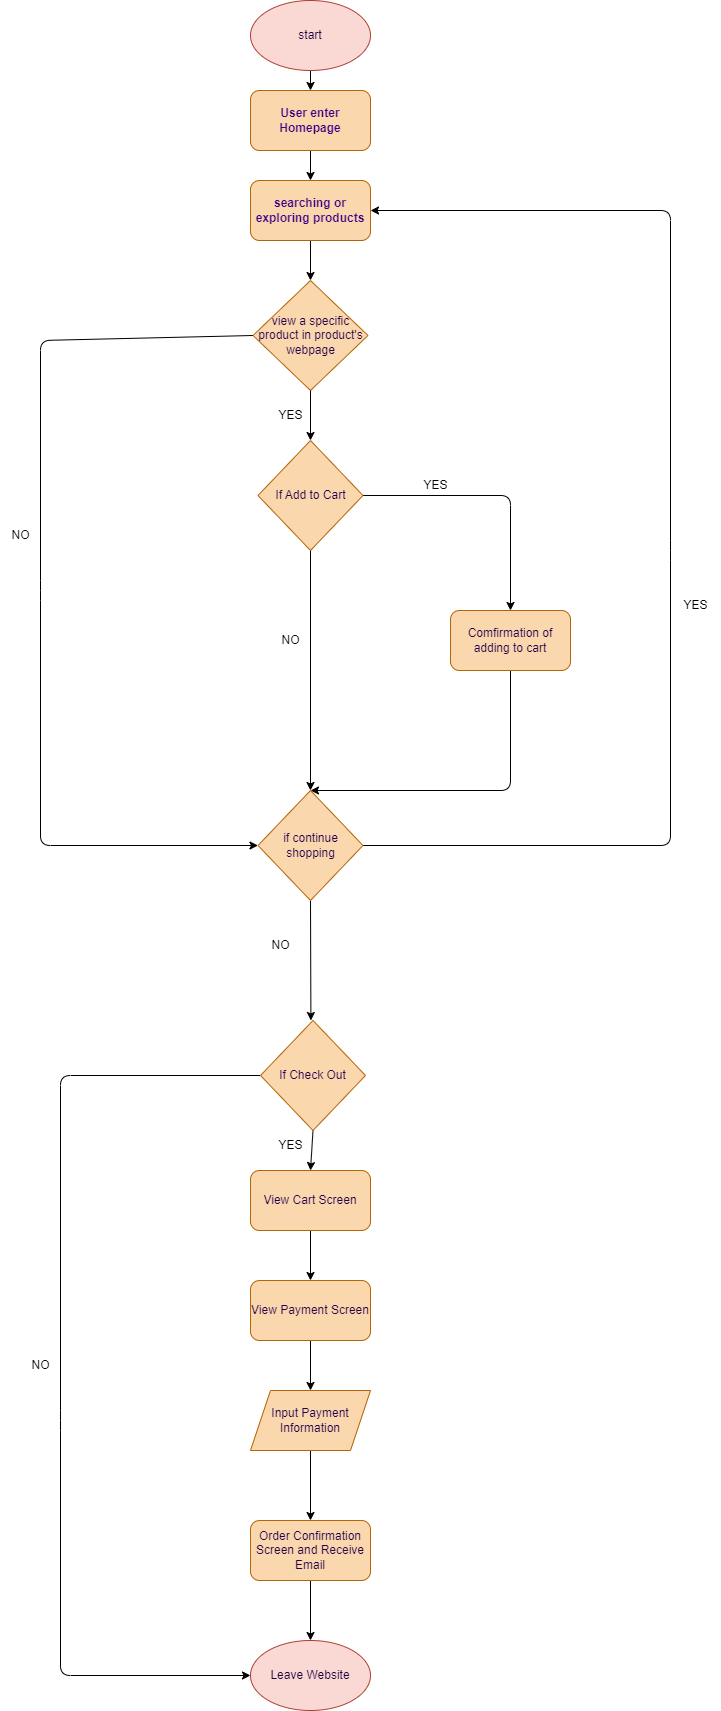

The diagram above was exported from draw.io. Its source (the exported page's mxGraphModel, read from the mxfile embedded in the PNG):
<mxGraphModel dx="2357" dy="1836" grid="1" gridSize="10" guides="1" tooltips="1" connect="1" arrows="1" fold="1" page="1" pageScale="1" pageWidth="850" pageHeight="1100" math="0" shadow="0">
  <root>
    <mxCell id="0" />
    <mxCell id="1" parent="0" />
    <mxCell id="69" style="edgeStyle=none;html=1;exitX=0.5;exitY=1;exitDx=0;exitDy=0;entryX=0.5;entryY=0;entryDx=0;entryDy=0;fontColor=#24004D;" edge="1" parent="1" source="2" target="7">
      <mxGeometry relative="1" as="geometry" />
    </mxCell>
    <mxCell id="2" value="User enter Homepage" style="rounded=1;whiteSpace=wrap;html=1;fillColor=#fad7ac;strokeColor=#b46504;fontStyle=1;fontColor=#3F0087;" vertex="1" parent="1">
      <mxGeometry x="-320" y="-920" width="120" height="60" as="geometry" />
    </mxCell>
    <mxCell id="4" style="edgeStyle=none;html=1;entryX=0.5;entryY=0;entryDx=0;entryDy=0;fontColor=#1D003D;" edge="1" parent="1" source="3" target="2">
      <mxGeometry relative="1" as="geometry" />
    </mxCell>
    <mxCell id="3" value="start" style="ellipse;whiteSpace=wrap;html=1;fillColor=#fad9d5;strokeColor=#ae4132;fontColor=#1D003D;" vertex="1" parent="1">
      <mxGeometry x="-320" y="-1010" width="120" height="70" as="geometry" />
    </mxCell>
    <mxCell id="59" style="edgeStyle=none;html=1;exitX=0.5;exitY=1;exitDx=0;exitDy=0;entryX=0.5;entryY=0;entryDx=0;entryDy=0;fontColor=#24004D;" edge="1" parent="1" source="7" target="10">
      <mxGeometry relative="1" as="geometry" />
    </mxCell>
    <mxCell id="7" value="searching or&lt;br&gt;exploring products" style="rounded=1;whiteSpace=wrap;html=1;fillColor=#fad7ac;strokeColor=#b46504;fontStyle=1;fontColor=#3F0087;" vertex="1" parent="1">
      <mxGeometry x="-320" y="-830" width="120" height="60" as="geometry" />
    </mxCell>
    <mxCell id="17" style="edgeStyle=none;html=1;fontColor=#FFFFFF;startArrow=none;entryX=0.5;entryY=0;entryDx=0;entryDy=0;" edge="1" parent="1" target="72">
      <mxGeometry relative="1" as="geometry">
        <mxPoint x="-260" y="-560" as="targetPoint" />
        <mxPoint x="-260" y="-600" as="sourcePoint" />
      </mxGeometry>
    </mxCell>
    <mxCell id="65" style="edgeStyle=none;html=1;entryX=0;entryY=0.5;entryDx=0;entryDy=0;fontColor=#24004D;exitX=0;exitY=0.5;exitDx=0;exitDy=0;" edge="1" parent="1" source="10" target="31">
      <mxGeometry relative="1" as="geometry">
        <mxPoint x="-430" y="-665" as="targetPoint" />
        <Array as="points">
          <mxPoint x="-530" y="-670" />
          <mxPoint x="-530" y="-420" />
          <mxPoint x="-530" y="-165" />
        </Array>
      </mxGeometry>
    </mxCell>
    <mxCell id="10" value="view a specific product in product's webpage" style="rhombus;whiteSpace=wrap;html=1;fillColor=#fad7ac;strokeColor=#b46504;fontColor=#25004F;" vertex="1" parent="1">
      <mxGeometry x="-317.5" y="-730" width="115" height="110" as="geometry" />
    </mxCell>
    <mxCell id="23" value="" style="edgeStyle=none;html=1;fontColor=#FFFFFF;endArrow=none;" edge="1" parent="1" source="10">
      <mxGeometry relative="1" as="geometry">
        <mxPoint x="-260" y="-590" as="targetPoint" />
        <mxPoint x="-260" y="-650" as="sourcePoint" />
      </mxGeometry>
    </mxCell>
    <mxCell id="30" style="edgeStyle=none;html=1;fontColor=#FFFFFF;exitX=0.5;exitY=1;exitDx=0;exitDy=0;" edge="1" parent="1" source="78">
      <mxGeometry relative="1" as="geometry">
        <mxPoint x="-260" y="-220" as="targetPoint" />
        <mxPoint x="-140.94551282051293" y="-374.56196581196605" as="sourcePoint" />
        <Array as="points">
          <mxPoint x="-60" y="-220" />
        </Array>
      </mxGeometry>
    </mxCell>
    <mxCell id="32" style="edgeStyle=none;html=1;exitX=1;exitY=0.5;exitDx=0;exitDy=0;entryX=1;entryY=0.5;entryDx=0;entryDy=0;fontColor=#FFFFFF;" edge="1" parent="1" source="31" target="7">
      <mxGeometry relative="1" as="geometry">
        <Array as="points">
          <mxPoint x="100" y="-165" />
          <mxPoint x="100" y="-460" />
          <mxPoint x="100" y="-800" />
        </Array>
      </mxGeometry>
    </mxCell>
    <mxCell id="34" style="edgeStyle=none;html=1;exitX=0.5;exitY=1;exitDx=0;exitDy=0;fontColor=#FFFFFF;" edge="1" parent="1" source="31">
      <mxGeometry relative="1" as="geometry">
        <mxPoint x="-259.58823529411757" y="10" as="targetPoint" />
      </mxGeometry>
    </mxCell>
    <mxCell id="31" value="if continue shopping" style="rhombus;whiteSpace=wrap;html=1;fillColor=#fad7ac;strokeColor=#b46504;fontColor=#25004F;" vertex="1" parent="1">
      <mxGeometry x="-312.5" y="-220" width="105" height="110" as="geometry" />
    </mxCell>
    <mxCell id="33" value="YES" style="text;strokeColor=none;fillColor=none;align=left;verticalAlign=middle;spacingLeft=4;spacingRight=4;overflow=hidden;points=[[0,0.5],[1,0.5]];portConstraint=eastwest;rotatable=0;whiteSpace=wrap;html=1;fontColor=#FFFFFF;" vertex="1" parent="1">
      <mxGeometry x="-80" y="-370" width="80" height="30" as="geometry" />
    </mxCell>
    <mxCell id="39" style="edgeStyle=none;html=1;exitX=0.5;exitY=1;exitDx=0;exitDy=0;fontColor=#FFFFFF;entryX=0.5;entryY=0;entryDx=0;entryDy=0;" edge="1" parent="1" source="38" target="40">
      <mxGeometry relative="1" as="geometry">
        <mxPoint x="-240" y="250" as="targetPoint" />
      </mxGeometry>
    </mxCell>
    <mxCell id="54" style="edgeStyle=none;html=1;entryX=0;entryY=0.5;entryDx=0;entryDy=0;fontColor=#24004D;exitX=0;exitY=0.5;exitDx=0;exitDy=0;" edge="1" parent="1" source="38" target="52">
      <mxGeometry relative="1" as="geometry">
        <Array as="points">
          <mxPoint x="-510" y="65" />
          <mxPoint x="-510" y="410" />
          <mxPoint x="-510" y="665" />
        </Array>
      </mxGeometry>
    </mxCell>
    <mxCell id="38" value="If Check Out" style="rhombus;whiteSpace=wrap;html=1;fillColor=#fad7ac;strokeColor=#b46504;fontColor=#25004F;" vertex="1" parent="1">
      <mxGeometry x="-310" y="10" width="105" height="110" as="geometry" />
    </mxCell>
    <mxCell id="41" style="edgeStyle=none;html=1;exitX=0.5;exitY=1;exitDx=0;exitDy=0;fontColor=#24004D;entryX=0.5;entryY=0;entryDx=0;entryDy=0;entryPerimeter=0;" edge="1" parent="1" source="40" target="42">
      <mxGeometry relative="1" as="geometry">
        <mxPoint x="-230" y="350" as="targetPoint" />
      </mxGeometry>
    </mxCell>
    <mxCell id="40" value="View Cart Screen" style="rounded=1;whiteSpace=wrap;html=1;fillColor=#fad7ac;strokeColor=#b46504;fontColor=#24004D;" vertex="1" parent="1">
      <mxGeometry x="-320" y="160" width="120" height="60" as="geometry" />
    </mxCell>
    <mxCell id="43" style="edgeStyle=none;html=1;exitX=0.5;exitY=1;exitDx=0;exitDy=0;fontColor=#24004D;entryX=0.5;entryY=0;entryDx=0;entryDy=0;" edge="1" parent="1" source="42" target="46">
      <mxGeometry relative="1" as="geometry">
        <mxPoint x="-190" y="440" as="targetPoint" />
      </mxGeometry>
    </mxCell>
    <mxCell id="42" value="View Payment Screen" style="rounded=1;whiteSpace=wrap;html=1;fillColor=#fad7ac;strokeColor=#b46504;fontColor=#24004D;" vertex="1" parent="1">
      <mxGeometry x="-320" y="270" width="120" height="60" as="geometry" />
    </mxCell>
    <mxCell id="48" style="edgeStyle=none;html=1;exitX=0.5;exitY=1;exitDx=0;exitDy=0;fontColor=#24004D;" edge="1" parent="1" source="46" target="47">
      <mxGeometry relative="1" as="geometry" />
    </mxCell>
    <mxCell id="46" value="Input Payment Information" style="shape=parallelogram;perimeter=parallelogramPerimeter;whiteSpace=wrap;html=1;fixedSize=1;fillColor=#fad7ac;strokeColor=#b46504;fontColor=#24004D;" vertex="1" parent="1">
      <mxGeometry x="-320" y="380" width="120" height="60" as="geometry" />
    </mxCell>
    <mxCell id="53" style="edgeStyle=none;html=1;exitX=0.5;exitY=1;exitDx=0;exitDy=0;entryX=0.5;entryY=0;entryDx=0;entryDy=0;fontColor=#24004D;" edge="1" parent="1" source="47" target="52">
      <mxGeometry relative="1" as="geometry" />
    </mxCell>
    <mxCell id="47" value="Order Confirmation Screen and Receive Email" style="rounded=1;whiteSpace=wrap;html=1;fillColor=#fad7ac;strokeColor=#b46504;fontColor=#24004D;" vertex="1" parent="1">
      <mxGeometry x="-320" y="510" width="120" height="60" as="geometry" />
    </mxCell>
    <mxCell id="52" value="Leave Website" style="ellipse;whiteSpace=wrap;html=1;fillColor=#fad9d5;strokeColor=#ae4132;fontColor=#1D003D;" vertex="1" parent="1">
      <mxGeometry x="-320" y="630" width="120" height="70" as="geometry" />
    </mxCell>
    <mxCell id="73" style="edgeStyle=none;html=1;exitX=1;exitY=0.5;exitDx=0;exitDy=0;entryX=0.5;entryY=0;entryDx=0;entryDy=0;fontColor=#24004D;" edge="1" parent="1" source="72" target="78">
      <mxGeometry relative="1" as="geometry">
        <mxPoint x="-117.5" y="-460" as="targetPoint" />
        <Array as="points">
          <mxPoint x="-60" y="-515" />
        </Array>
      </mxGeometry>
    </mxCell>
    <mxCell id="74" style="edgeStyle=none;html=1;exitX=0.5;exitY=1;exitDx=0;exitDy=0;entryX=0.5;entryY=0;entryDx=0;entryDy=0;fontColor=#24004D;" edge="1" parent="1" source="72" target="31">
      <mxGeometry relative="1" as="geometry" />
    </mxCell>
    <mxCell id="72" value="If Add to Cart" style="rhombus;whiteSpace=wrap;html=1;fillColor=#fad7ac;strokeColor=#b46504;fontColor=#25004F;" vertex="1" parent="1">
      <mxGeometry x="-312.5" y="-570" width="105" height="110" as="geometry" />
    </mxCell>
    <mxCell id="78" value="&lt;span style=&quot;color: rgb(37, 0, 79); font-weight: 400;&quot;&gt;Comfirmation of adding to cart&lt;/span&gt;" style="rounded=1;whiteSpace=wrap;html=1;fillColor=#fad7ac;strokeColor=#b46504;fontStyle=1;fontColor=#3F0087;" vertex="1" parent="1">
      <mxGeometry x="-120" y="-400" width="120" height="60" as="geometry" />
    </mxCell>
    <mxCell id="81" value="NO" style="text;html=1;align=center;verticalAlign=middle;resizable=0;points=[];autosize=1;strokeColor=none;fillColor=none;" vertex="1" parent="1">
      <mxGeometry x="-570" y="-490" width="40" height="30" as="geometry" />
    </mxCell>
    <mxCell id="82" value="NO" style="text;html=1;align=center;verticalAlign=middle;resizable=0;points=[];autosize=1;strokeColor=none;fillColor=none;" vertex="1" parent="1">
      <mxGeometry x="-300" y="-385" width="40" height="30" as="geometry" />
    </mxCell>
    <mxCell id="83" value="NO" style="text;html=1;align=center;verticalAlign=middle;resizable=0;points=[];autosize=1;strokeColor=none;fillColor=none;" vertex="1" parent="1">
      <mxGeometry x="-310" y="-80" width="40" height="30" as="geometry" />
    </mxCell>
    <mxCell id="84" value="NO" style="text;html=1;align=center;verticalAlign=middle;resizable=0;points=[];autosize=1;strokeColor=none;fillColor=none;" vertex="1" parent="1">
      <mxGeometry x="-550" y="340" width="40" height="30" as="geometry" />
    </mxCell>
    <mxCell id="85" value="YES" style="text;html=1;align=center;verticalAlign=middle;resizable=0;points=[];autosize=1;strokeColor=none;fillColor=none;" vertex="1" parent="1">
      <mxGeometry x="-305" y="-610" width="50" height="30" as="geometry" />
    </mxCell>
    <mxCell id="86" value="YES" style="text;html=1;align=center;verticalAlign=middle;resizable=0;points=[];autosize=1;strokeColor=none;fillColor=none;" vertex="1" parent="1">
      <mxGeometry x="-160" y="-540" width="50" height="30" as="geometry" />
    </mxCell>
    <mxCell id="87" value="YES" style="text;html=1;align=center;verticalAlign=middle;resizable=0;points=[];autosize=1;strokeColor=none;fillColor=none;" vertex="1" parent="1">
      <mxGeometry x="-305" y="120" width="50" height="30" as="geometry" />
    </mxCell>
    <mxCell id="88" value="YES" style="text;html=1;align=center;verticalAlign=middle;resizable=0;points=[];autosize=1;strokeColor=none;fillColor=none;" vertex="1" parent="1">
      <mxGeometry x="100" y="-420" width="50" height="30" as="geometry" />
    </mxCell>
  </root>
</mxGraphModel>